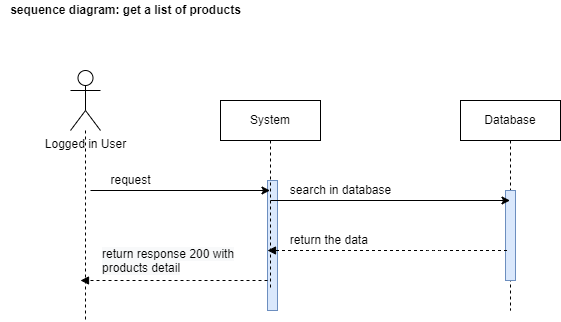

The diagram above was exported from draw.io. Its source (the exported page's mxGraphModel, read from the mxfile embedded in the PNG):
<mxGraphModel dx="868" dy="393" grid="1" gridSize="10" guides="1" tooltips="1" connect="1" arrows="1" fold="1" page="1" pageScale="1" pageWidth="827" pageHeight="1169" math="0" shadow="0">
  <root>
    <mxCell id="Ew12PzRJxW9nu4wQ9lx8-0" />
    <mxCell id="Ew12PzRJxW9nu4wQ9lx8-1" parent="Ew12PzRJxW9nu4wQ9lx8-0" />
    <mxCell id="17s9uvDnK_nerz7SQ8d0-0" value="" style="rounded=0;whiteSpace=wrap;html=1;fillColor=#dae8fc;strokeColor=#6c8ebf;" parent="Ew12PzRJxW9nu4wQ9lx8-1" vertex="1">
      <mxGeometry x="287" y="200" width="10" height="130" as="geometry" />
    </mxCell>
    <mxCell id="17s9uvDnK_nerz7SQ8d0-13" value="&lt;b&gt;sequence diagram: get a list of products&lt;/b&gt;" style="text;html=1;align=center;verticalAlign=middle;resizable=0;points=[];autosize=1;strokeColor=none;" parent="Ew12PzRJxW9nu4wQ9lx8-1" vertex="1">
      <mxGeometry x="20" y="20" width="250" height="20" as="geometry" />
    </mxCell>
    <mxCell id="17s9uvDnK_nerz7SQ8d0-14" style="edgeStyle=none;html=1;endArrow=none;endFill=0;dashed=1;" parent="Ew12PzRJxW9nu4wQ9lx8-1" source="17s9uvDnK_nerz7SQ8d0-15" edge="1">
      <mxGeometry relative="1" as="geometry">
        <mxPoint x="105" y="340" as="targetPoint" />
      </mxGeometry>
    </mxCell>
    <mxCell id="17s9uvDnK_nerz7SQ8d0-15" value="Logged in User" style="shape=umlActor;verticalLabelPosition=bottom;verticalAlign=top;html=1;outlineConnect=0;" parent="Ew12PzRJxW9nu4wQ9lx8-1" vertex="1">
      <mxGeometry x="90" y="90" width="30" height="60" as="geometry" />
    </mxCell>
    <mxCell id="17s9uvDnK_nerz7SQ8d0-16" value="Database" style="shape=umlLifeline;perimeter=lifelinePerimeter;whiteSpace=wrap;html=1;container=1;collapsible=0;recursiveResize=0;outlineConnect=0;" parent="Ew12PzRJxW9nu4wQ9lx8-1" vertex="1">
      <mxGeometry x="480" y="120" width="100" height="210" as="geometry" />
    </mxCell>
    <mxCell id="17s9uvDnK_nerz7SQ8d0-17" value="" style="rounded=0;whiteSpace=wrap;html=1;fillColor=#dae8fc;strokeColor=#6c8ebf;" parent="17s9uvDnK_nerz7SQ8d0-16" vertex="1">
      <mxGeometry x="45" y="90" width="10" height="90" as="geometry" />
    </mxCell>
    <mxCell id="17s9uvDnK_nerz7SQ8d0-18" value="System" style="shape=umlLifeline;perimeter=lifelinePerimeter;whiteSpace=wrap;html=1;container=1;collapsible=0;recursiveResize=0;outlineConnect=0;" parent="Ew12PzRJxW9nu4wQ9lx8-1" vertex="1">
      <mxGeometry x="240" y="120" width="100" height="190" as="geometry" />
    </mxCell>
    <mxCell id="17s9uvDnK_nerz7SQ8d0-19" value="" style="endArrow=classic;html=1;" parent="Ew12PzRJxW9nu4wQ9lx8-1" target="17s9uvDnK_nerz7SQ8d0-18" edge="1">
      <mxGeometry width="50" height="50" relative="1" as="geometry">
        <mxPoint x="110" y="210" as="sourcePoint" />
        <mxPoint x="330" y="300" as="targetPoint" />
      </mxGeometry>
    </mxCell>
    <mxCell id="17s9uvDnK_nerz7SQ8d0-20" value="request" style="text;html=1;align=center;verticalAlign=middle;resizable=0;points=[];autosize=1;strokeColor=none;fillColor=none;" parent="Ew12PzRJxW9nu4wQ9lx8-1" vertex="1">
      <mxGeometry x="120" y="190" width="60" height="20" as="geometry" />
    </mxCell>
    <mxCell id="17s9uvDnK_nerz7SQ8d0-21" value="" style="endArrow=classic;html=1;" parent="Ew12PzRJxW9nu4wQ9lx8-1" target="17s9uvDnK_nerz7SQ8d0-16" edge="1">
      <mxGeometry width="50" height="50" relative="1" as="geometry">
        <mxPoint x="290" y="220" as="sourcePoint" />
        <mxPoint x="469.5" y="220" as="targetPoint" />
      </mxGeometry>
    </mxCell>
    <mxCell id="17s9uvDnK_nerz7SQ8d0-22" value="search in database" style="text;html=1;align=center;verticalAlign=middle;resizable=0;points=[];autosize=1;strokeColor=none;fillColor=none;" parent="Ew12PzRJxW9nu4wQ9lx8-1" vertex="1">
      <mxGeometry x="300" y="200" width="120" height="20" as="geometry" />
    </mxCell>
    <mxCell id="opRrfIYab3pksvU2BxW9-0" value="" style="html=1;verticalAlign=bottom;labelBackgroundColor=none;endArrow=block;endFill=1;dashed=1;" parent="Ew12PzRJxW9nu4wQ9lx8-1" edge="1">
      <mxGeometry width="160" relative="1" as="geometry">
        <mxPoint x="526.5" y="270" as="sourcePoint" />
        <mxPoint x="287" y="270" as="targetPoint" />
        <Array as="points">
          <mxPoint x="457" y="270" />
        </Array>
      </mxGeometry>
    </mxCell>
    <mxCell id="opRrfIYab3pksvU2BxW9-1" value="return the data&amp;nbsp;" style="text;html=1;align=center;verticalAlign=middle;resizable=0;points=[];autosize=1;strokeColor=none;fillColor=none;" parent="Ew12PzRJxW9nu4wQ9lx8-1" vertex="1">
      <mxGeometry x="300" y="250" width="100" height="20" as="geometry" />
    </mxCell>
    <mxCell id="opRrfIYab3pksvU2BxW9-2" value="" style="html=1;verticalAlign=bottom;labelBackgroundColor=none;endArrow=block;endFill=1;dashed=1;" parent="Ew12PzRJxW9nu4wQ9lx8-1" edge="1">
      <mxGeometry width="160" relative="1" as="geometry">
        <mxPoint x="287" y="300" as="sourcePoint" />
        <mxPoint x="100" y="300" as="targetPoint" />
        <Array as="points">
          <mxPoint x="217.5" y="300" />
        </Array>
      </mxGeometry>
    </mxCell>
    <mxCell id="opRrfIYab3pksvU2BxW9-3" value="&lt;span style=&quot;color: rgb(0 , 0 , 0) ; font-family: &amp;#34;helvetica&amp;#34; ; font-size: 12px ; font-style: normal ; font-weight: 400 ; letter-spacing: normal ; text-align: center ; text-indent: 0px ; text-transform: none ; word-spacing: 0px ; background-color: rgb(248 , 249 , 250) ; display: inline ; float: none&quot;&gt;return response 200 with products detail&lt;/span&gt;" style="text;whiteSpace=wrap;html=1;" parent="Ew12PzRJxW9nu4wQ9lx8-1" vertex="1">
      <mxGeometry x="120" y="260" width="140" height="30" as="geometry" />
    </mxCell>
  </root>
</mxGraphModel>